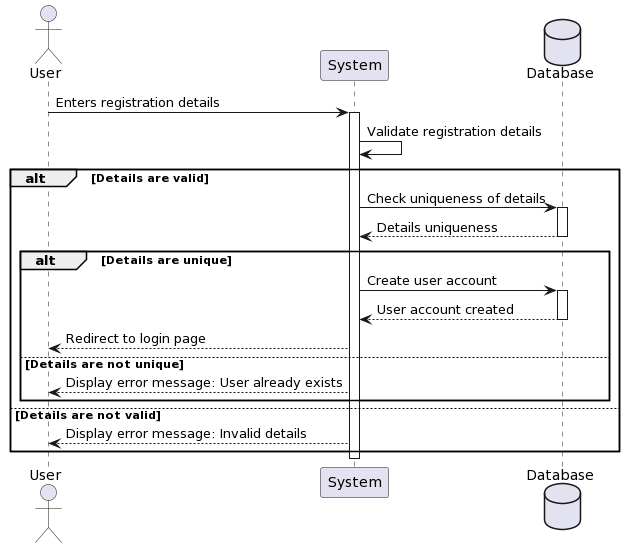

The diagram above was rendered by PlantUML. Its source (embedded in the PNG):
@startuml
actor User as User
participant "System" as System
database Database as DB

User -> System: Enters registration details
activate System

System -> System: Validate registration details
alt Details are valid
  System -> DB: Check uniqueness of details
  activate DB
  DB --> System: Details uniqueness
  deactivate DB
  alt Details are unique
    System -> DB: Create user account
    activate DB
    DB --> System: User account created
    deactivate DB
    System --> User: Redirect to login page
  else Details are not unique
    System --> User: Display error message: User already exists
  end
else Details are not valid
  System --> User: Display error message: Invalid details
end
deactivate System
@enduml